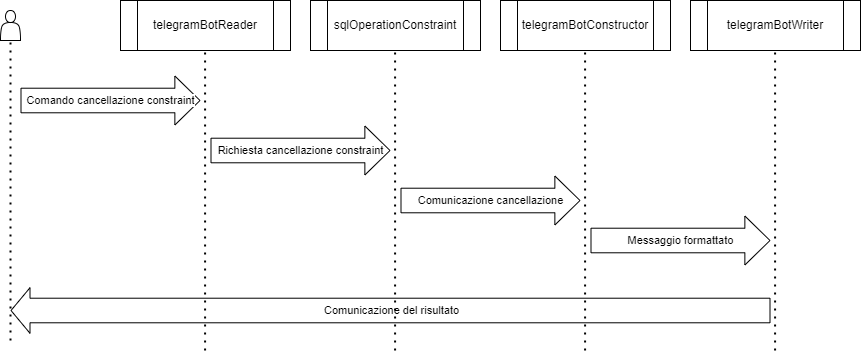

The diagram above was exported from draw.io. Its source (the exported page's mxGraphModel, read from the mxfile embedded in the PNG):
<mxGraphModel dx="1182" dy="690" grid="1" gridSize="10" guides="1" tooltips="1" connect="1" arrows="1" fold="1" page="1" pageScale="1" pageWidth="1654" pageHeight="1169" math="0" shadow="0">
  <root>
    <mxCell id="0" />
    <mxCell id="1" parent="0" />
    <mxCell id="ah_cLngfnBNbMHacUlx5-1" value="telegramBotReader" style="shape=process;whiteSpace=wrap;html=1;backgroundOutline=1;" parent="1" vertex="1">
      <mxGeometry x="160" y="50" width="170" height="50" as="geometry" />
    </mxCell>
    <mxCell id="ah_cLngfnBNbMHacUlx5-2" value="sqlOperationConstraint" style="shape=process;whiteSpace=wrap;html=1;backgroundOutline=1;" parent="1" vertex="1">
      <mxGeometry x="350" y="50" width="170" height="50" as="geometry" />
    </mxCell>
    <mxCell id="ah_cLngfnBNbMHacUlx5-11" value="telegramBotConstructor" style="shape=process;whiteSpace=wrap;html=1;backgroundOutline=1;" parent="1" vertex="1">
      <mxGeometry x="540" y="50" width="170" height="50" as="geometry" />
    </mxCell>
    <mxCell id="ah_cLngfnBNbMHacUlx5-14" value="" style="shape=actor;whiteSpace=wrap;html=1;" parent="1" vertex="1">
      <mxGeometry x="40" y="60" width="20" height="30" as="geometry" />
    </mxCell>
    <mxCell id="ah_cLngfnBNbMHacUlx5-19" value="" style="endArrow=none;dashed=1;html=1;dashPattern=1 3;strokeWidth=2;rounded=0;entryX=0.5;entryY=1;entryDx=0;entryDy=0;" parent="1" edge="1">
      <mxGeometry width="50" height="50" relative="1" as="geometry">
        <mxPoint x="50" y="390" as="sourcePoint" />
        <mxPoint x="50" y="90" as="targetPoint" />
      </mxGeometry>
    </mxCell>
    <mxCell id="ah_cLngfnBNbMHacUlx5-20" value="" style="shape=flexArrow;endArrow=classic;html=1;rounded=0;endWidth=23.428571428571427;endSize=8.045714285714286;width=24.571428571428573;" parent="1" edge="1">
      <mxGeometry width="50" height="50" relative="1" as="geometry">
        <mxPoint x="250" y="200" as="sourcePoint" />
        <mxPoint x="430" y="200" as="targetPoint" />
      </mxGeometry>
    </mxCell>
    <mxCell id="ah_cLngfnBNbMHacUlx5-26" value="Text" style="edgeLabel;html=1;align=center;verticalAlign=middle;resizable=0;points=[];" parent="ah_cLngfnBNbMHacUlx5-20" vertex="1" connectable="0">
      <mxGeometry x="0.0714" y="-1" relative="1" as="geometry">
        <mxPoint x="-7" as="offset" />
      </mxGeometry>
    </mxCell>
    <mxCell id="ah_cLngfnBNbMHacUlx5-27" value="Richiesta cancellazione constraint" style="edgeLabel;html=1;align=center;verticalAlign=middle;resizable=0;points=[];" parent="ah_cLngfnBNbMHacUlx5-20" vertex="1" connectable="0">
      <mxGeometry x="0.0016" relative="1" as="geometry">
        <mxPoint as="offset" />
      </mxGeometry>
    </mxCell>
    <mxCell id="ah_cLngfnBNbMHacUlx5-31" value="" style="shape=flexArrow;endArrow=classic;html=1;rounded=0;endWidth=23.428571428571427;endSize=8.045714285714286;width=24.571428571428573;" parent="1" edge="1">
      <mxGeometry width="50" height="50" relative="1" as="geometry">
        <mxPoint x="440" y="250" as="sourcePoint" />
        <mxPoint x="620" y="250" as="targetPoint" />
      </mxGeometry>
    </mxCell>
    <mxCell id="ah_cLngfnBNbMHacUlx5-32" value="Text" style="edgeLabel;html=1;align=center;verticalAlign=middle;resizable=0;points=[];" parent="ah_cLngfnBNbMHacUlx5-31" vertex="1" connectable="0">
      <mxGeometry x="0.0714" y="-1" relative="1" as="geometry">
        <mxPoint x="-7" as="offset" />
      </mxGeometry>
    </mxCell>
    <mxCell id="ah_cLngfnBNbMHacUlx5-33" value="Comunicazione cancellazione" style="edgeLabel;html=1;align=center;verticalAlign=middle;resizable=0;points=[];" parent="ah_cLngfnBNbMHacUlx5-31" vertex="1" connectable="0">
      <mxGeometry x="0.0016" relative="1" as="geometry">
        <mxPoint as="offset" />
      </mxGeometry>
    </mxCell>
    <mxCell id="ah_cLngfnBNbMHacUlx5-45" value="" style="shape=flexArrow;endArrow=none;html=1;rounded=0;endWidth=23.428571428571427;endSize=8.045714285714286;width=24.571428571428573;startArrow=block;startFill=0;endFill=0;" parent="1" edge="1">
      <mxGeometry width="50" height="50" relative="1" as="geometry">
        <mxPoint x="50" y="360" as="sourcePoint" />
        <mxPoint x="810" y="360" as="targetPoint" />
      </mxGeometry>
    </mxCell>
    <mxCell id="ah_cLngfnBNbMHacUlx5-46" value="Text" style="edgeLabel;html=1;align=center;verticalAlign=middle;resizable=0;points=[];" parent="ah_cLngfnBNbMHacUlx5-45" vertex="1" connectable="0">
      <mxGeometry x="0.0714" y="-1" relative="1" as="geometry">
        <mxPoint x="-7" as="offset" />
      </mxGeometry>
    </mxCell>
    <mxCell id="ah_cLngfnBNbMHacUlx5-47" value="Comunicazione del risultato" style="edgeLabel;html=1;align=center;verticalAlign=middle;resizable=0;points=[];" parent="ah_cLngfnBNbMHacUlx5-45" vertex="1" connectable="0">
      <mxGeometry x="0.0016" relative="1" as="geometry">
        <mxPoint as="offset" />
      </mxGeometry>
    </mxCell>
    <mxCell id="ah_cLngfnBNbMHacUlx5-51" value="" style="shape=flexArrow;endArrow=classic;html=1;rounded=0;endWidth=23.428571428571427;endSize=8.045714285714286;width=24.571428571428573;" parent="1" edge="1">
      <mxGeometry width="50" height="50" relative="1" as="geometry">
        <mxPoint x="60" y="150" as="sourcePoint" />
        <mxPoint x="240" y="150" as="targetPoint" />
      </mxGeometry>
    </mxCell>
    <mxCell id="ah_cLngfnBNbMHacUlx5-52" value="Text" style="edgeLabel;html=1;align=center;verticalAlign=middle;resizable=0;points=[];" parent="ah_cLngfnBNbMHacUlx5-51" vertex="1" connectable="0">
      <mxGeometry x="0.0714" y="-1" relative="1" as="geometry">
        <mxPoint x="-7" as="offset" />
      </mxGeometry>
    </mxCell>
    <mxCell id="ah_cLngfnBNbMHacUlx5-53" value="Comando cancellazione constraint" style="edgeLabel;html=1;align=center;verticalAlign=middle;resizable=0;points=[];" parent="ah_cLngfnBNbMHacUlx5-51" vertex="1" connectable="0">
      <mxGeometry x="0.0016" relative="1" as="geometry">
        <mxPoint as="offset" />
      </mxGeometry>
    </mxCell>
    <mxCell id="LPKmBDdZ_OsliKgjNvAM-1" value="telegramBotWriter" style="shape=process;whiteSpace=wrap;html=1;backgroundOutline=1;" parent="1" vertex="1">
      <mxGeometry x="730" y="50" width="170" height="50" as="geometry" />
    </mxCell>
    <mxCell id="LPKmBDdZ_OsliKgjNvAM-13" value="" style="shape=flexArrow;endArrow=classic;html=1;rounded=0;endWidth=23.428571428571427;endSize=8.045714285714286;width=24.571428571428573;" parent="1" edge="1">
      <mxGeometry width="50" height="50" relative="1" as="geometry">
        <mxPoint x="630" y="290" as="sourcePoint" />
        <mxPoint x="810" y="290" as="targetPoint" />
      </mxGeometry>
    </mxCell>
    <mxCell id="LPKmBDdZ_OsliKgjNvAM-14" value="Text" style="edgeLabel;html=1;align=center;verticalAlign=middle;resizable=0;points=[];" parent="LPKmBDdZ_OsliKgjNvAM-13" vertex="1" connectable="0">
      <mxGeometry x="0.0714" y="-1" relative="1" as="geometry">
        <mxPoint x="-7" as="offset" />
      </mxGeometry>
    </mxCell>
    <mxCell id="LPKmBDdZ_OsliKgjNvAM-15" value="Messaggio formattato" style="edgeLabel;html=1;align=center;verticalAlign=middle;resizable=0;points=[];" parent="LPKmBDdZ_OsliKgjNvAM-13" vertex="1" connectable="0">
      <mxGeometry x="0.0016" relative="1" as="geometry">
        <mxPoint as="offset" />
      </mxGeometry>
    </mxCell>
    <mxCell id="95SSQ7TBI9XlHs_sWXyf-2" value="" style="endArrow=none;dashed=1;html=1;dashPattern=1 3;strokeWidth=2;rounded=0;entryX=0.5;entryY=1;entryDx=0;entryDy=0;" edge="1" parent="1">
      <mxGeometry width="50" height="50" relative="1" as="geometry">
        <mxPoint x="244.58" y="400" as="sourcePoint" />
        <mxPoint x="244.58" y="100" as="targetPoint" />
      </mxGeometry>
    </mxCell>
    <mxCell id="95SSQ7TBI9XlHs_sWXyf-3" value="" style="endArrow=none;dashed=1;html=1;dashPattern=1 3;strokeWidth=2;rounded=0;entryX=0.5;entryY=1;entryDx=0;entryDy=0;" edge="1" parent="1">
      <mxGeometry width="50" height="50" relative="1" as="geometry">
        <mxPoint x="434.58" y="400" as="sourcePoint" />
        <mxPoint x="434.58" y="100" as="targetPoint" />
      </mxGeometry>
    </mxCell>
    <mxCell id="95SSQ7TBI9XlHs_sWXyf-4" value="" style="endArrow=none;dashed=1;html=1;dashPattern=1 3;strokeWidth=2;rounded=0;entryX=0.5;entryY=1;entryDx=0;entryDy=0;" edge="1" parent="1">
      <mxGeometry width="50" height="50" relative="1" as="geometry">
        <mxPoint x="624.58" y="400" as="sourcePoint" />
        <mxPoint x="624.58" y="100" as="targetPoint" />
      </mxGeometry>
    </mxCell>
    <mxCell id="95SSQ7TBI9XlHs_sWXyf-5" value="" style="endArrow=none;dashed=1;html=1;dashPattern=1 3;strokeWidth=2;rounded=0;entryX=0.5;entryY=1;entryDx=0;entryDy=0;" edge="1" parent="1">
      <mxGeometry width="50" height="50" relative="1" as="geometry">
        <mxPoint x="814.58" y="400" as="sourcePoint" />
        <mxPoint x="814.58" y="100" as="targetPoint" />
      </mxGeometry>
    </mxCell>
  </root>
</mxGraphModel>